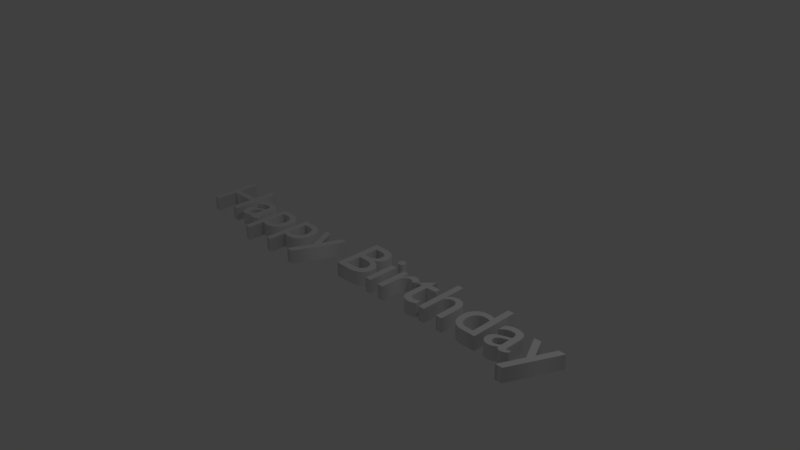 # Source: HappyBirthdayText.blend  (saved by Blender 2.77.0; exported with 4.5.12 LTS)
import bpy
from mathutils import Matrix  # noqa: F401  (used for matrix-valued properties, if any)

bpy.ops.wm.read_factory_settings(use_empty=True)
scene = bpy.context.scene
scene.name = 'Scene'

# ---- collections
col_collection_1 = bpy.data.collections.new('Collection 1'); scene.collection.children.link(col_collection_1)

# ---- world
world_world = bpy.data.worlds.new('World'); scene.world = world_world
world_world.color = (0.05088, 0.05088, 0.05088)
world_world.use_sun_shadow = False
world_world.sun_shadow_jitter_overblur = 0.0
world_world.cycles.sampling_method = 'MANUAL'

# ---- cameras
cam_camera = bpy.data.cameras.new('Camera')
cam_camera.clip_end = 100.0
cam_camera.lens = 35.0
cam_camera.sensor_width = 32.0
cam_camera.sensor_height = 18.0
cam_camera.ortho_scale = 7.314
cam_camera.dof.focus_distance = 0.0
cam_camera.dof.aperture_fstop = 128.0

# ---- lights
light_lamp = bpy.data.lights.new('Lamp', 'POINT')
light_lamp.transmission_factor = 0.0
light_lamp.cutoff_distance = 30.0
light_lamp.energy = 100.0
light_lamp.shadow_buffer_clip_start = 1.001
light_lamp.shadow_soft_size = 0.1
light_lamp.shadow_maximum_resolution = 0.006
light_lamp.use_absolute_resolution = True

# ---- curves / text
txt_text = bpy.data.curves.new('Text', 'FONT')
txt_text.dimensions = '2D'
txt_text.body = 'Happy Birthday'
txt_text.use_path_clamp = True
txt_text.bevel_resolution = 0
txt_text.extrude = 0.1
txt_text.offset_x = -3.647
txt_text.offset_y = -0.226

# ---- objects
ob_text = bpy.data.objects.new('Text', txt_text)
ob_lamp = bpy.data.objects.new('Lamp', light_lamp)
ob_camera = bpy.data.objects.new('Camera', cam_camera)

# ---- transforms, parenting, visibility, modifiers, constraints
ob_text.location = (0.3753, -0.1168, -0.2151)
ob_text.lineart.crease_threshold = 0.0
ob_lamp.location = (4.076, 1.005, 5.904)
ob_lamp.rotation_euler = (0.6503, 0.05522, 1.866)
ob_lamp.lock_rotations_4d = False
ob_lamp.empty_display_type = 'ARROWS'
ob_lamp.color = (0.0, 0.0, 0.0, 0.0)
ob_lamp.lineart.crease_threshold = 0.0
ob_camera.location = (7.481, -6.508, 5.344)
ob_camera.rotation_euler = (1.109, 0.01082, 0.8149)
ob_camera.lock_rotations_4d = False
ob_camera.empty_display_type = 'ARROWS'
ob_camera.color = (0.0, 0.0, 0.0, 0.0)
ob_camera.display_type = 'WIRE'
ob_camera.lineart.crease_threshold = 0.0

# ---- collection membership
col_collection_1.objects.link(ob_text)
col_collection_1.objects.link(ob_lamp)
col_collection_1.objects.link(ob_camera)

# ---- scene / render settings (as saved in the file)
scene.camera = ob_camera
scene.frame_start = 0; scene.frame_end = 160; scene.frame_set(0)
scene.render.engine = 'BLENDER_EEVEE_NEXT'
scene.render.resolution_percentage = 50
scene.render.dither_intensity = 0.0
scene.cycles.use_denoising = False
scene.cycles.samples = 128
scene.cycles.sampling_pattern = 'TABULATED_SOBOL'
scene.cycles.light_sampling_threshold = 0.0
scene.cycles.use_adaptive_sampling = False
scene.cycles.use_light_tree = False
scene.cycles.blur_glossy = 0.0
scene.cycles.sample_clamp_indirect = 0.0
scene.view_settings.view_transform = 'Standard'
bpy.context.view_layer.update()
